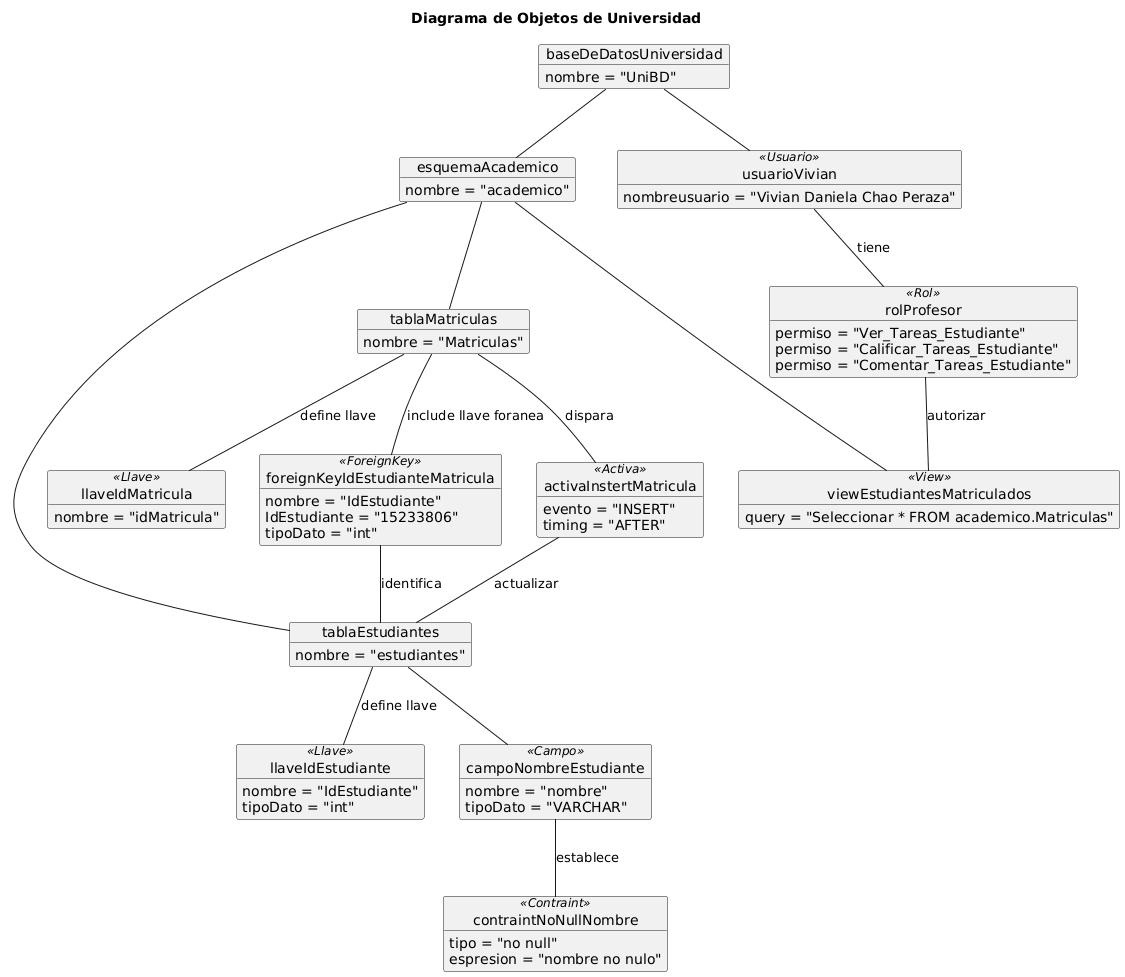

The diagram above was rendered by PlantUML. Its source (embedded in the PNG):
@startuml
title Diagrama de Objetos de Universidad

object baseDeDatosUniversidad{
  nombre = "UniBD"
}

object esquemaAcademico {
  nombre = "academico"
} 

object tablaEstudiantes{
  nombre = "estudiantes"
}

object llaveIdEstudiante <<Llave>> {
  nombre = "IdEstudiante"
  tipoDato = "int"
}

object campoNombreEstudiante <<Campo>> {
  nombre = "nombre"
  tipoDato = "VARCHAR"
}

object contraintNoNullNombre <<Contraint>> {
  tipo = "no null"
  espresion = "nombre no nulo"
}
object tablaMatriculas { 
  nombre = "Matriculas"
}

object llaveIdMatricula <<Llave>> {
  nombre = "idMatricula"
}

object foreignKeyIdEstudianteMatricula <<ForeignKey>> {
  nombre = "IdEstudiante"
  IdEstudiante = "15233806"
  tipoDato = "int"
}

object viewEstudiantesMatriculados <<View>>{
  query = "Seleccionar * FROM academico.Matriculas"
}

object usuarioVivian <<Usuario>>{
  nombreusuario = "Vivian Daniela Chao Peraza"
}

object rolProfesor <<Rol>> {
  permiso = "Ver_Tareas_Estudiante"
  permiso = "Calificar_Tareas_Estudiante"
  permiso = "Comentar_Tareas_Estudiante"
}

object activaInstertMatricula <<Activa>> {
  evento = "INSERT"
  timing = "AFTER"
}

baseDeDatosUniversidad -- esquemaAcademico

esquemaAcademico -- tablaEstudiantes
esquemaAcademico -- tablaMatriculas
esquemaAcademico -- viewEstudiantesMatriculados


tablaEstudiantes -- llaveIdEstudiante : define llave
tablaEstudiantes -- campoNombreEstudiante
campoNombreEstudiante -- contraintNoNullNombre : establece


tablaMatriculas -- llaveIdMatricula : define llave
tablaMatriculas -- foreignKeyIdEstudianteMatricula : include llave foranea

foreignKeyIdEstudianteMatricula -- tablaEstudiantes : identifica

tablaMatriculas -- activaInstertMatricula : dispara 
activaInstertMatricula -- tablaEstudiantes : actualizar

baseDeDatosUniversidad -- usuarioVivian
usuarioVivian -- rolProfesor : tiene
rolProfesor -- viewEstudiantesMatriculados : autorizar
@enduml